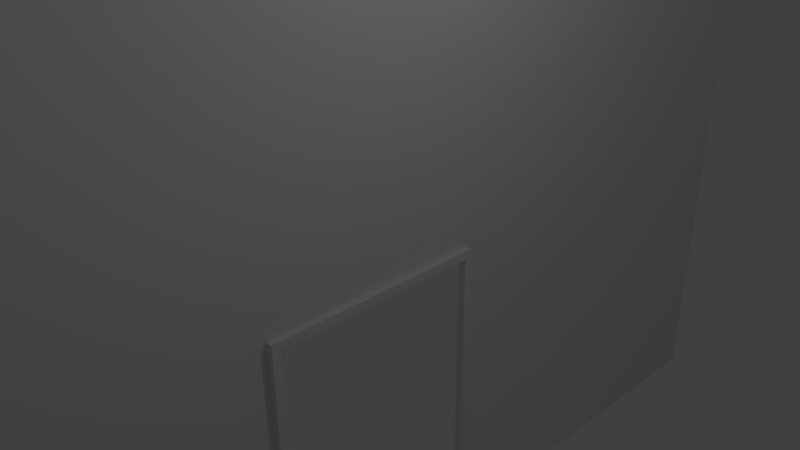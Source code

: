 # Source: Goal.blend  (saved by Blender 2.76.0; exported with 4.5.12 LTS)
import bpy
from mathutils import Matrix  # noqa: F401  (used for matrix-valued properties, if any)

bpy.ops.wm.read_factory_settings(use_empty=True)
scene = bpy.context.scene
scene.name = 'Scene'

# ---- collections
col_collection_1 = bpy.data.collections.new('Collection 1'); scene.collection.children.link(col_collection_1)

# ---- world
world_world = bpy.data.worlds.new('World'); scene.world = world_world
world_world.color = (0.05088, 0.05088, 0.05088)
world_world.use_sun_shadow = False
world_world.sun_shadow_jitter_overblur = 0.0
world_world.cycles.sampling_method = 'MANUAL'
world_world.cycles.sample_map_resolution = 256

# ---- cameras
cam_camera = bpy.data.cameras.new('Camera')
cam_camera.clip_end = 100.0
cam_camera.lens = 35.0
cam_camera.sensor_width = 32.0
cam_camera.sensor_height = 18.0
cam_camera.ortho_scale = 7.314
cam_camera.dof.focus_distance = 0.0
cam_camera.dof.aperture_fstop = 128.0

# ---- lights
light_lamp = bpy.data.lights.new('Lamp', 'POINT')
light_lamp.transmission_factor = 0.0
light_lamp.cutoff_distance = 30.0
light_lamp.energy = 100.0
light_lamp.shadow_buffer_clip_start = 1.001
light_lamp.shadow_soft_size = 0.1
light_lamp.shadow_maximum_resolution = 0.006
light_lamp.use_absolute_resolution = True
light_lamp.cycles.use_multiple_importance_sampling = False

# ---- meshes
me_plane = bpy.data.meshes.new('Plane')
me_plane.from_pydata([(-3.587e-07, -8.544, 6.018), (3.576e-07, -8.544, -5.813), (-3.587e-07, 8.544, 6.018), (3.576e-07, 8.544, -5.813), (-9.837e-08, 1.747, -0.5303), (-9.837e-08, -1.747, -0.5303), (9.686e-08, -1.747, -5.813), (9.686e-08, 1.747, -5.813), (0.1205, 1.616, -0.6613), (0.1205, -1.616, -0.6613), (0.1205, -1.616, -5.813), (0.1205, 1.616, -5.813), (0.1205, 1.747, -0.5303), (0.1205, -1.747, -0.5303), (0.1205, -1.747, -5.813), (0.1205, 1.747, -5.813), (-0.003662, 1.616, -0.6613), (-0.003662, -1.616, -0.6613), (-0.003662, -1.616, -5.813), (-0.003662, 1.616, -5.813)], [], [(5, 4, 2, 0), (6, 5, 0, 1), (4, 7, 3, 2), (4, 5, 13, 12), (7, 4, 12, 15), (5, 6, 14, 13), (9, 8, 12, 13), (10, 9, 13, 14), (8, 11, 15, 12), (8, 9, 17, 16), (11, 8, 16, 19), (9, 10, 18, 17), (7, 15, 11, 19), (7, 19, 16, 4), (17, 5, 4, 16), (5, 17, 18, 6), (14, 6, 18, 10)])
me_plane.use_remesh_preserve_volume = False
me_plane.use_remesh_preserve_attributes = False
me_plane.use_mirror_vertex_groups = False
me_plane.update()

# ---- objects
ob_plane = bpy.data.objects.new('Plane', me_plane)
ob_lamp = bpy.data.objects.new('Lamp', light_lamp)
ob_camera = bpy.data.objects.new('Camera', cam_camera)

# ---- transforms, parenting, visibility, modifiers, constraints
ob_plane.location = (0.0, 0.0, 0.0)
ob_plane.lineart.crease_threshold = 0.0
ob_lamp.location = (4.076, 1.005, 5.904)
ob_lamp.rotation_euler = (0.6503, 0.05522, 1.866)
ob_lamp.lock_rotations_4d = False
ob_lamp.empty_display_type = 'ARROWS'
ob_lamp.color = (0.0, 0.0, 0.0, 0.0)
ob_lamp.lineart.crease_threshold = 0.0
ob_camera.location = (7.481, -6.508, 5.344)
ob_camera.rotation_euler = (1.109, 0.01082, 0.8149)
ob_camera.lock_rotations_4d = False
ob_camera.empty_display_type = 'ARROWS'
ob_camera.color = (0.0, 0.0, 0.0, 0.0)
ob_camera.display_type = 'WIRE'
ob_camera.lineart.crease_threshold = 0.0

# ---- collection membership
col_collection_1.objects.link(ob_plane)
col_collection_1.objects.link(ob_lamp)
col_collection_1.objects.link(ob_camera)

# ---- scene / render settings (as saved in the file)
scene.camera = ob_camera
scene.frame_start = 1; scene.frame_end = 250; scene.frame_set(1)
scene.render.engine = 'BLENDER_EEVEE_NEXT'
scene.render.resolution_percentage = 50
scene.render.dither_intensity = 0.0
scene.cycles.use_denoising = False
scene.cycles.samples = 10
scene.cycles.sampling_pattern = 'TABULATED_SOBOL'
scene.cycles.light_sampling_threshold = 0.0
scene.cycles.use_adaptive_sampling = False
scene.cycles.use_light_tree = False
scene.cycles.blur_glossy = 0.0
scene.cycles.pixel_filter_type = 'GAUSSIAN'
scene.cycles.sample_clamp_indirect = 0.0
scene.view_settings.view_transform = 'Standard'
bpy.context.view_layer.update()
